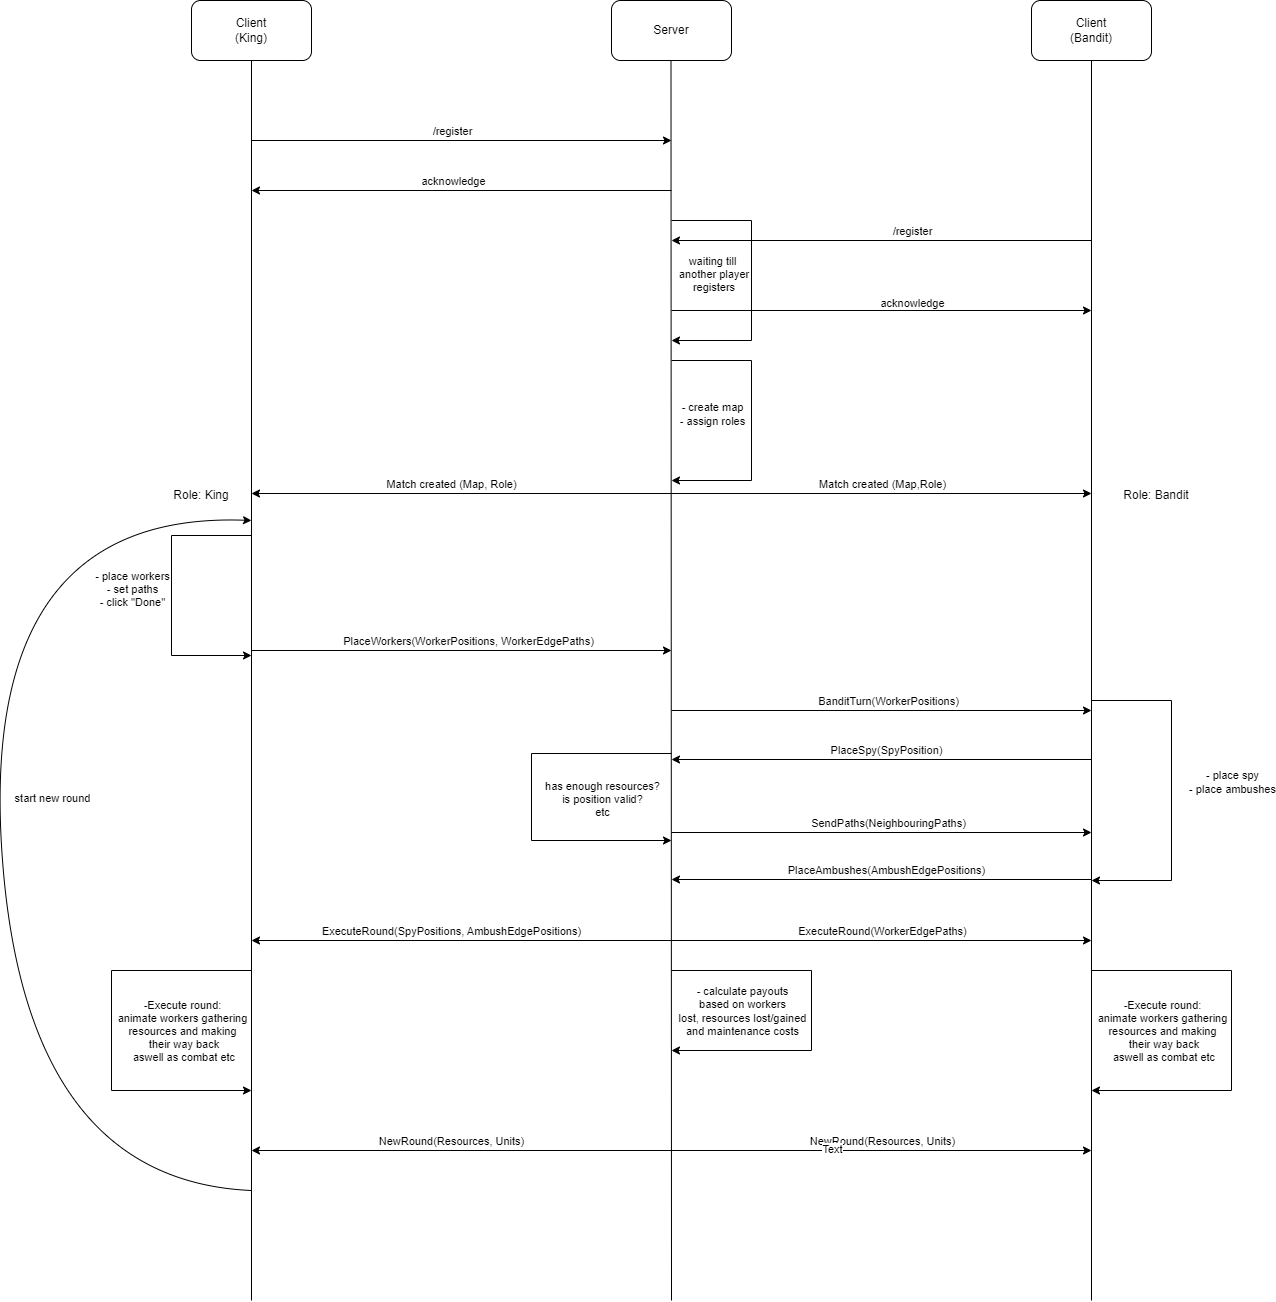

The diagram above was exported from draw.io. Its source (the exported page's mxGraphModel, read from the mxfile embedded in the PNG):
<mxGraphModel dx="2245" dy="820" grid="1" gridSize="10" guides="1" tooltips="1" connect="1" arrows="1" fold="1" page="1" pageScale="1" pageWidth="827" pageHeight="1169" math="0" shadow="0">
  <root>
    <mxCell id="0" />
    <mxCell id="1" parent="0" />
    <mxCell id="eWgzA2gBGH-hbVQtJtuc-1" value="Client&lt;div&gt;(King)&lt;/div&gt;" style="rounded=1;whiteSpace=wrap;html=1;" parent="1" vertex="1">
      <mxGeometry x="-80" y="50" width="120" height="60" as="geometry" />
    </mxCell>
    <mxCell id="eWgzA2gBGH-hbVQtJtuc-2" value="Server" style="rounded=1;whiteSpace=wrap;html=1;" parent="1" vertex="1">
      <mxGeometry x="340" y="50" width="120" height="60" as="geometry" />
    </mxCell>
    <mxCell id="eWgzA2gBGH-hbVQtJtuc-3" value="" style="endArrow=none;html=1;rounded=0;entryX=0.5;entryY=1;entryDx=0;entryDy=0;" parent="1" target="eWgzA2gBGH-hbVQtJtuc-1" edge="1">
      <mxGeometry width="50" height="50" relative="1" as="geometry">
        <mxPoint x="-20" y="1350" as="sourcePoint" />
        <mxPoint x="190" y="180" as="targetPoint" />
      </mxGeometry>
    </mxCell>
    <mxCell id="eWgzA2gBGH-hbVQtJtuc-4" value="" style="endArrow=none;html=1;rounded=0;entryX=0.5;entryY=1;entryDx=0;entryDy=0;" parent="1" edge="1">
      <mxGeometry width="50" height="50" relative="1" as="geometry">
        <mxPoint x="400" y="1350" as="sourcePoint" />
        <mxPoint x="399.5" y="110" as="targetPoint" />
      </mxGeometry>
    </mxCell>
    <mxCell id="eWgzA2gBGH-hbVQtJtuc-5" value="" style="endArrow=classic;html=1;rounded=0;" parent="1" edge="1">
      <mxGeometry width="50" height="50" relative="1" as="geometry">
        <mxPoint x="-20" y="190" as="sourcePoint" />
        <mxPoint x="400" y="190" as="targetPoint" />
      </mxGeometry>
    </mxCell>
    <mxCell id="eWgzA2gBGH-hbVQtJtuc-6" value="/register" style="edgeLabel;html=1;align=center;verticalAlign=middle;resizable=0;points=[];" parent="eWgzA2gBGH-hbVQtJtuc-5" vertex="1" connectable="0">
      <mxGeometry x="-0.2841" y="1" relative="1" as="geometry">
        <mxPoint x="50" y="-9" as="offset" />
      </mxGeometry>
    </mxCell>
    <mxCell id="eWgzA2gBGH-hbVQtJtuc-7" value="" style="endArrow=classic;html=1;rounded=0;" parent="1" edge="1">
      <mxGeometry width="50" height="50" relative="1" as="geometry">
        <mxPoint x="400" y="240" as="sourcePoint" />
        <mxPoint x="-20" y="240" as="targetPoint" />
      </mxGeometry>
    </mxCell>
    <mxCell id="eWgzA2gBGH-hbVQtJtuc-9" value="acknowledge" style="edgeLabel;html=1;align=center;verticalAlign=middle;resizable=0;points=[];" parent="eWgzA2gBGH-hbVQtJtuc-7" vertex="1" connectable="0">
      <mxGeometry x="0.0976" y="-1" relative="1" as="geometry">
        <mxPoint x="11" y="-9" as="offset" />
      </mxGeometry>
    </mxCell>
    <mxCell id="eWgzA2gBGH-hbVQtJtuc-11" value="" style="endArrow=classic;html=1;rounded=0;" parent="1" edge="1">
      <mxGeometry width="50" height="50" relative="1" as="geometry">
        <mxPoint x="400" y="543" as="sourcePoint" />
        <mxPoint x="-20" y="543" as="targetPoint" />
      </mxGeometry>
    </mxCell>
    <mxCell id="eWgzA2gBGH-hbVQtJtuc-12" value="Match created (Map, Role)" style="edgeLabel;html=1;align=center;verticalAlign=middle;resizable=0;points=[];" parent="eWgzA2gBGH-hbVQtJtuc-11" vertex="1" connectable="0">
      <mxGeometry x="0.05" y="4" relative="1" as="geometry">
        <mxPoint y="-14" as="offset" />
      </mxGeometry>
    </mxCell>
    <mxCell id="eWgzA2gBGH-hbVQtJtuc-16" value="" style="endArrow=classic;html=1;rounded=0;" parent="1" edge="1">
      <mxGeometry width="50" height="50" relative="1" as="geometry">
        <mxPoint x="400" y="270" as="sourcePoint" />
        <mxPoint x="400" y="390" as="targetPoint" />
        <Array as="points">
          <mxPoint x="480" y="270" />
          <mxPoint x="480" y="390" />
        </Array>
      </mxGeometry>
    </mxCell>
    <mxCell id="eWgzA2gBGH-hbVQtJtuc-17" value="waiting till&lt;div&gt;&amp;nbsp;another player&lt;/div&gt;&lt;div&gt;&amp;nbsp;registers&lt;/div&gt;" style="edgeLabel;html=1;align=center;verticalAlign=middle;resizable=0;points=[];" parent="eWgzA2gBGH-hbVQtJtuc-16" vertex="1" connectable="0">
      <mxGeometry x="-0.0768" y="2" relative="1" as="geometry">
        <mxPoint x="-42" y="4" as="offset" />
      </mxGeometry>
    </mxCell>
    <mxCell id="d10clvRr6z6SAR1OEOvQ-1" value="Client&lt;br&gt;(Bandit)" style="rounded=1;whiteSpace=wrap;html=1;" parent="1" vertex="1">
      <mxGeometry x="760" y="50" width="120" height="60" as="geometry" />
    </mxCell>
    <mxCell id="d10clvRr6z6SAR1OEOvQ-2" value="" style="endArrow=none;html=1;rounded=0;entryX=0.5;entryY=1;entryDx=0;entryDy=0;" parent="1" target="d10clvRr6z6SAR1OEOvQ-1" edge="1">
      <mxGeometry width="50" height="50" relative="1" as="geometry">
        <mxPoint x="820" y="1350" as="sourcePoint" />
        <mxPoint x="1030" y="180" as="targetPoint" />
      </mxGeometry>
    </mxCell>
    <mxCell id="d10clvRr6z6SAR1OEOvQ-3" value="" style="endArrow=classic;html=1;rounded=0;" parent="1" edge="1">
      <mxGeometry width="50" height="50" relative="1" as="geometry">
        <mxPoint x="820" y="290" as="sourcePoint" />
        <mxPoint x="400" y="290" as="targetPoint" />
      </mxGeometry>
    </mxCell>
    <mxCell id="d10clvRr6z6SAR1OEOvQ-4" value="/register" style="edgeLabel;html=1;align=center;verticalAlign=middle;resizable=0;points=[];" parent="d10clvRr6z6SAR1OEOvQ-3" vertex="1" connectable="0">
      <mxGeometry x="-0.2841" y="1" relative="1" as="geometry">
        <mxPoint x="-30" y="-11" as="offset" />
      </mxGeometry>
    </mxCell>
    <mxCell id="d10clvRr6z6SAR1OEOvQ-5" value="" style="endArrow=classic;html=1;rounded=0;" parent="1" edge="1">
      <mxGeometry width="50" height="50" relative="1" as="geometry">
        <mxPoint x="400" y="360" as="sourcePoint" />
        <mxPoint x="820" y="360" as="targetPoint" />
      </mxGeometry>
    </mxCell>
    <mxCell id="d10clvRr6z6SAR1OEOvQ-6" value="acknowledge" style="edgeLabel;html=1;align=center;verticalAlign=middle;resizable=0;points=[];" parent="d10clvRr6z6SAR1OEOvQ-5" vertex="1" connectable="0">
      <mxGeometry x="0.0976" y="-1" relative="1" as="geometry">
        <mxPoint x="10" y="-9" as="offset" />
      </mxGeometry>
    </mxCell>
    <mxCell id="d10clvRr6z6SAR1OEOvQ-13" value="" style="endArrow=classic;html=1;rounded=0;" parent="1" edge="1">
      <mxGeometry width="50" height="50" relative="1" as="geometry">
        <mxPoint x="400" y="543" as="sourcePoint" />
        <mxPoint x="820" y="543" as="targetPoint" />
      </mxGeometry>
    </mxCell>
    <mxCell id="d10clvRr6z6SAR1OEOvQ-14" value="Match created (Map,Role)" style="edgeLabel;html=1;align=center;verticalAlign=middle;resizable=0;points=[];" parent="d10clvRr6z6SAR1OEOvQ-13" vertex="1" connectable="0">
      <mxGeometry x="-0.0943" y="-1" relative="1" as="geometry">
        <mxPoint x="20" y="-11" as="offset" />
      </mxGeometry>
    </mxCell>
    <mxCell id="d10clvRr6z6SAR1OEOvQ-16" value="" style="endArrow=classic;html=1;rounded=0;" parent="1" edge="1">
      <mxGeometry width="50" height="50" relative="1" as="geometry">
        <mxPoint x="400" y="410" as="sourcePoint" />
        <mxPoint x="400" y="530" as="targetPoint" />
        <Array as="points">
          <mxPoint x="480" y="410" />
          <mxPoint x="480" y="530" />
        </Array>
      </mxGeometry>
    </mxCell>
    <mxCell id="d10clvRr6z6SAR1OEOvQ-17" value="- create map&lt;br&gt;- assign roles" style="edgeLabel;html=1;align=center;verticalAlign=middle;resizable=0;points=[];" parent="d10clvRr6z6SAR1OEOvQ-16" vertex="1" connectable="0">
      <mxGeometry x="-0.0768" y="2" relative="1" as="geometry">
        <mxPoint x="-42" y="4" as="offset" />
      </mxGeometry>
    </mxCell>
    <mxCell id="d10clvRr6z6SAR1OEOvQ-18" value="Role: King" style="text;html=1;align=center;verticalAlign=middle;whiteSpace=wrap;rounded=0;" parent="1" vertex="1">
      <mxGeometry x="-100" y="530" width="60" height="30" as="geometry" />
    </mxCell>
    <mxCell id="d10clvRr6z6SAR1OEOvQ-19" value="Role: Bandit" style="text;html=1;align=center;verticalAlign=middle;whiteSpace=wrap;rounded=0;" parent="1" vertex="1">
      <mxGeometry x="850" y="530" width="70" height="30" as="geometry" />
    </mxCell>
    <mxCell id="d10clvRr6z6SAR1OEOvQ-20" value="" style="endArrow=classic;html=1;rounded=0;" parent="1" edge="1">
      <mxGeometry width="50" height="50" relative="1" as="geometry">
        <mxPoint x="-20" y="700" as="sourcePoint" />
        <mxPoint x="400" y="700" as="targetPoint" />
      </mxGeometry>
    </mxCell>
    <mxCell id="d10clvRr6z6SAR1OEOvQ-21" value="PlaceWorkers(WorkerPositions, WorkerEdgePaths)" style="edgeLabel;html=1;align=center;verticalAlign=middle;resizable=0;points=[];" parent="d10clvRr6z6SAR1OEOvQ-20" vertex="1" connectable="0">
      <mxGeometry x="0.0278" y="1" relative="1" as="geometry">
        <mxPoint y="-9" as="offset" />
      </mxGeometry>
    </mxCell>
    <mxCell id="d10clvRr6z6SAR1OEOvQ-23" value="" style="endArrow=classic;html=1;rounded=0;" parent="1" edge="1">
      <mxGeometry width="50" height="50" relative="1" as="geometry">
        <mxPoint x="-20" y="585" as="sourcePoint" />
        <mxPoint x="-20" y="705" as="targetPoint" />
        <Array as="points">
          <mxPoint x="-100" y="585" />
          <mxPoint x="-100" y="705" />
        </Array>
      </mxGeometry>
    </mxCell>
    <mxCell id="d10clvRr6z6SAR1OEOvQ-24" value="- place workers&lt;br&gt;- set paths&lt;br&gt;- click &quot;Done&quot;" style="edgeLabel;html=1;align=center;verticalAlign=middle;resizable=0;points=[];" parent="d10clvRr6z6SAR1OEOvQ-23" vertex="1" connectable="0">
      <mxGeometry x="-0.0768" y="2" relative="1" as="geometry">
        <mxPoint x="-42" y="4" as="offset" />
      </mxGeometry>
    </mxCell>
    <mxCell id="d10clvRr6z6SAR1OEOvQ-25" value="" style="endArrow=classic;html=1;rounded=0;" parent="1" edge="1">
      <mxGeometry width="50" height="50" relative="1" as="geometry">
        <mxPoint x="400" y="760" as="sourcePoint" />
        <mxPoint x="820" y="760" as="targetPoint" />
      </mxGeometry>
    </mxCell>
    <mxCell id="d10clvRr6z6SAR1OEOvQ-26" value="BanditTurn(WorkerPositions)" style="edgeLabel;html=1;align=center;verticalAlign=middle;resizable=0;points=[];" parent="d10clvRr6z6SAR1OEOvQ-25" vertex="1" connectable="0">
      <mxGeometry x="0.0278" y="1" relative="1" as="geometry">
        <mxPoint y="-9" as="offset" />
      </mxGeometry>
    </mxCell>
    <mxCell id="d10clvRr6z6SAR1OEOvQ-29" value="" style="endArrow=classic;html=1;rounded=0;" parent="1" edge="1">
      <mxGeometry width="50" height="50" relative="1" as="geometry">
        <mxPoint x="820" y="750" as="sourcePoint" />
        <mxPoint x="820" y="930" as="targetPoint" />
        <Array as="points">
          <mxPoint x="900" y="750" />
          <mxPoint x="900" y="930" />
        </Array>
      </mxGeometry>
    </mxCell>
    <mxCell id="d10clvRr6z6SAR1OEOvQ-30" value="- place spy&lt;br&gt;- place ambushes" style="edgeLabel;html=1;align=center;verticalAlign=middle;resizable=0;points=[];" parent="d10clvRr6z6SAR1OEOvQ-29" vertex="1" connectable="0">
      <mxGeometry x="-0.0768" y="2" relative="1" as="geometry">
        <mxPoint x="58" y="4" as="offset" />
      </mxGeometry>
    </mxCell>
    <mxCell id="d10clvRr6z6SAR1OEOvQ-34" value="" style="endArrow=classic;html=1;rounded=0;" parent="1" edge="1">
      <mxGeometry width="50" height="50" relative="1" as="geometry">
        <mxPoint x="820" y="809" as="sourcePoint" />
        <mxPoint x="400" y="809" as="targetPoint" />
      </mxGeometry>
    </mxCell>
    <mxCell id="d10clvRr6z6SAR1OEOvQ-35" value="PlaceSpy(SpyPosition)" style="edgeLabel;html=1;align=center;verticalAlign=middle;resizable=0;points=[];" parent="d10clvRr6z6SAR1OEOvQ-34" vertex="1" connectable="0">
      <mxGeometry x="0.0894" y="2" relative="1" as="geometry">
        <mxPoint x="23" y="-12" as="offset" />
      </mxGeometry>
    </mxCell>
    <mxCell id="d10clvRr6z6SAR1OEOvQ-36" value="" style="endArrow=classic;html=1;rounded=0;" parent="1" edge="1">
      <mxGeometry width="50" height="50" relative="1" as="geometry">
        <mxPoint x="400" y="882" as="sourcePoint" />
        <mxPoint x="820" y="882" as="targetPoint" />
      </mxGeometry>
    </mxCell>
    <mxCell id="d10clvRr6z6SAR1OEOvQ-37" value="SendPaths(NeighbouringPaths)" style="edgeLabel;html=1;align=center;verticalAlign=middle;resizable=0;points=[];" parent="d10clvRr6z6SAR1OEOvQ-36" vertex="1" connectable="0">
      <mxGeometry x="0.0278" y="1" relative="1" as="geometry">
        <mxPoint y="-9" as="offset" />
      </mxGeometry>
    </mxCell>
    <mxCell id="d10clvRr6z6SAR1OEOvQ-38" value="" style="endArrow=classic;html=1;rounded=0;" parent="1" edge="1">
      <mxGeometry width="50" height="50" relative="1" as="geometry">
        <mxPoint x="820" y="929" as="sourcePoint" />
        <mxPoint x="400" y="929" as="targetPoint" />
      </mxGeometry>
    </mxCell>
    <mxCell id="d10clvRr6z6SAR1OEOvQ-39" value="PlaceAmbushes(AmbushEdgePositions)" style="edgeLabel;html=1;align=center;verticalAlign=middle;resizable=0;points=[];" parent="d10clvRr6z6SAR1OEOvQ-38" vertex="1" connectable="0">
      <mxGeometry x="0.0894" y="2" relative="1" as="geometry">
        <mxPoint x="23" y="-12" as="offset" />
      </mxGeometry>
    </mxCell>
    <mxCell id="d10clvRr6z6SAR1OEOvQ-40" value="" style="endArrow=classic;html=1;rounded=0;" parent="1" edge="1">
      <mxGeometry width="50" height="50" relative="1" as="geometry">
        <mxPoint x="400" y="990" as="sourcePoint" />
        <mxPoint x="-20" y="990" as="targetPoint" />
      </mxGeometry>
    </mxCell>
    <mxCell id="d10clvRr6z6SAR1OEOvQ-41" value="ExecuteRound(SpyPositions, AmbushEdgePositions)" style="edgeLabel;html=1;align=center;verticalAlign=middle;resizable=0;points=[];" parent="d10clvRr6z6SAR1OEOvQ-40" vertex="1" connectable="0">
      <mxGeometry x="0.05" y="4" relative="1" as="geometry">
        <mxPoint y="-14" as="offset" />
      </mxGeometry>
    </mxCell>
    <mxCell id="d10clvRr6z6SAR1OEOvQ-42" value="" style="endArrow=classic;html=1;rounded=0;" parent="1" edge="1">
      <mxGeometry width="50" height="50" relative="1" as="geometry">
        <mxPoint x="400" y="990" as="sourcePoint" />
        <mxPoint x="820" y="990" as="targetPoint" />
      </mxGeometry>
    </mxCell>
    <mxCell id="d10clvRr6z6SAR1OEOvQ-43" value="ExecuteRound(WorkerEdgePaths)" style="edgeLabel;html=1;align=center;verticalAlign=middle;resizable=0;points=[];" parent="d10clvRr6z6SAR1OEOvQ-42" vertex="1" connectable="0">
      <mxGeometry x="-0.0943" y="-1" relative="1" as="geometry">
        <mxPoint x="20" y="-11" as="offset" />
      </mxGeometry>
    </mxCell>
    <mxCell id="d10clvRr6z6SAR1OEOvQ-44" value="" style="endArrow=classic;html=1;rounded=0;" parent="1" edge="1">
      <mxGeometry width="50" height="50" relative="1" as="geometry">
        <mxPoint x="820" y="1020" as="sourcePoint" />
        <mxPoint x="820" y="1140" as="targetPoint" />
        <Array as="points">
          <mxPoint x="960" y="1020" />
          <mxPoint x="960" y="1140" />
        </Array>
      </mxGeometry>
    </mxCell>
    <mxCell id="d10clvRr6z6SAR1OEOvQ-46" value="-Execute round:&lt;br&gt;animate workers gathering&lt;br&gt;resources and making&lt;br&gt;&amp;nbsp;their way back&lt;br&gt;&amp;nbsp;aswell as combat etc" style="edgeLabel;html=1;align=center;verticalAlign=middle;resizable=0;points=[];" parent="d10clvRr6z6SAR1OEOvQ-44" vertex="1" connectable="0">
      <mxGeometry x="-0.1048" y="-4" relative="1" as="geometry">
        <mxPoint x="-66" y="21" as="offset" />
      </mxGeometry>
    </mxCell>
    <mxCell id="d10clvRr6z6SAR1OEOvQ-47" value="" style="endArrow=classic;html=1;rounded=0;" parent="1" edge="1">
      <mxGeometry width="50" height="50" relative="1" as="geometry">
        <mxPoint x="-20" y="1020" as="sourcePoint" />
        <mxPoint x="-20" y="1140" as="targetPoint" />
        <Array as="points">
          <mxPoint x="-160" y="1020" />
          <mxPoint x="-160" y="1140" />
        </Array>
      </mxGeometry>
    </mxCell>
    <mxCell id="d10clvRr6z6SAR1OEOvQ-48" value="-Execute round:&lt;br&gt;animate workers gathering&lt;br&gt;resources and making&lt;br&gt;&amp;nbsp;their way back&lt;br&gt;&amp;nbsp;aswell as combat etc" style="edgeLabel;html=1;align=center;verticalAlign=middle;resizable=0;points=[];" parent="d10clvRr6z6SAR1OEOvQ-47" vertex="1" connectable="0">
      <mxGeometry x="-0.1048" y="-4" relative="1" as="geometry">
        <mxPoint x="74" y="21" as="offset" />
      </mxGeometry>
    </mxCell>
    <mxCell id="ayWlgDOu-w2HsgTlpcCT-1" value="" style="endArrow=classic;html=1;rounded=0;" parent="1" edge="1">
      <mxGeometry width="50" height="50" relative="1" as="geometry">
        <mxPoint x="400" y="1020" as="sourcePoint" />
        <mxPoint x="400" y="1100" as="targetPoint" />
        <Array as="points">
          <mxPoint x="540" y="1020" />
          <mxPoint x="540" y="1100" />
        </Array>
      </mxGeometry>
    </mxCell>
    <mxCell id="ayWlgDOu-w2HsgTlpcCT-2" value="- calculate payouts&lt;br&gt;based on workers&lt;br&gt;lost, resources lost/gained&lt;br&gt;and maintenance costs" style="edgeLabel;html=1;align=center;verticalAlign=middle;resizable=0;points=[];" parent="ayWlgDOu-w2HsgTlpcCT-1" connectable="0" vertex="1">
      <mxGeometry x="-0.1048" y="-4" relative="1" as="geometry">
        <mxPoint x="-66" y="19" as="offset" />
      </mxGeometry>
    </mxCell>
    <mxCell id="ayWlgDOu-w2HsgTlpcCT-3" value="" style="endArrow=classic;html=1;rounded=0;" parent="1" edge="1">
      <mxGeometry width="50" height="50" relative="1" as="geometry">
        <mxPoint x="400" y="1200" as="sourcePoint" />
        <mxPoint x="-20" y="1200" as="targetPoint" />
      </mxGeometry>
    </mxCell>
    <mxCell id="ayWlgDOu-w2HsgTlpcCT-4" value="NewRound(Resources, Units)" style="edgeLabel;html=1;align=center;verticalAlign=middle;resizable=0;points=[];" parent="ayWlgDOu-w2HsgTlpcCT-3" connectable="0" vertex="1">
      <mxGeometry x="0.05" y="4" relative="1" as="geometry">
        <mxPoint y="-14" as="offset" />
      </mxGeometry>
    </mxCell>
    <mxCell id="ayWlgDOu-w2HsgTlpcCT-5" value="" style="endArrow=classic;html=1;rounded=0;" parent="1" edge="1">
      <mxGeometry width="50" height="50" relative="1" as="geometry">
        <mxPoint x="400" y="1200" as="sourcePoint" />
        <mxPoint x="820" y="1200" as="targetPoint" />
      </mxGeometry>
    </mxCell>
    <mxCell id="ayWlgDOu-w2HsgTlpcCT-6" value="NewRound(Resources, Units)" style="edgeLabel;html=1;align=center;verticalAlign=middle;resizable=0;points=[];" parent="ayWlgDOu-w2HsgTlpcCT-5" connectable="0" vertex="1">
      <mxGeometry x="-0.0943" y="-1" relative="1" as="geometry">
        <mxPoint x="20" y="-11" as="offset" />
      </mxGeometry>
    </mxCell>
    <mxCell id="ayWlgDOu-w2HsgTlpcCT-7" value="Text" style="edgeLabel;html=1;align=center;verticalAlign=middle;resizable=0;points=[];" parent="ayWlgDOu-w2HsgTlpcCT-5" connectable="0" vertex="1">
      <mxGeometry x="-0.2383" y="2" relative="1" as="geometry">
        <mxPoint as="offset" />
      </mxGeometry>
    </mxCell>
    <mxCell id="ayWlgDOu-w2HsgTlpcCT-8" value="" style="curved=1;endArrow=classic;html=1;rounded=0;" parent="1" edge="1">
      <mxGeometry width="50" height="50" relative="1" as="geometry">
        <mxPoint x="-20" y="1240" as="sourcePoint" />
        <mxPoint x="-20" y="570" as="targetPoint" />
        <Array as="points">
          <mxPoint x="-250" y="1230" />
          <mxPoint x="-290" y="560" />
        </Array>
      </mxGeometry>
    </mxCell>
    <mxCell id="ayWlgDOu-w2HsgTlpcCT-10" value="start new round" style="edgeLabel;html=1;align=center;verticalAlign=middle;resizable=0;points=[];" parent="ayWlgDOu-w2HsgTlpcCT-8" connectable="0" vertex="1">
      <mxGeometry x="0.0456" y="-6" relative="1" as="geometry">
        <mxPoint x="47" as="offset" />
      </mxGeometry>
    </mxCell>
    <mxCell id="ayWlgDOu-w2HsgTlpcCT-11" value="" style="endArrow=classic;html=1;rounded=0;" parent="1" edge="1">
      <mxGeometry width="50" height="50" relative="1" as="geometry">
        <mxPoint x="400" y="803" as="sourcePoint" />
        <mxPoint x="400" y="890" as="targetPoint" />
        <Array as="points">
          <mxPoint x="260" y="803" />
          <mxPoint x="260" y="890" />
        </Array>
      </mxGeometry>
    </mxCell>
    <mxCell id="ayWlgDOu-w2HsgTlpcCT-12" value="has enough resources?&lt;br&gt;is position valid?&lt;br&gt;etc" style="edgeLabel;html=1;align=center;verticalAlign=middle;resizable=0;points=[];" parent="ayWlgDOu-w2HsgTlpcCT-11" connectable="0" vertex="1">
      <mxGeometry x="-0.1048" y="-4" relative="1" as="geometry">
        <mxPoint x="74" y="21" as="offset" />
      </mxGeometry>
    </mxCell>
  </root>
</mxGraphModel>